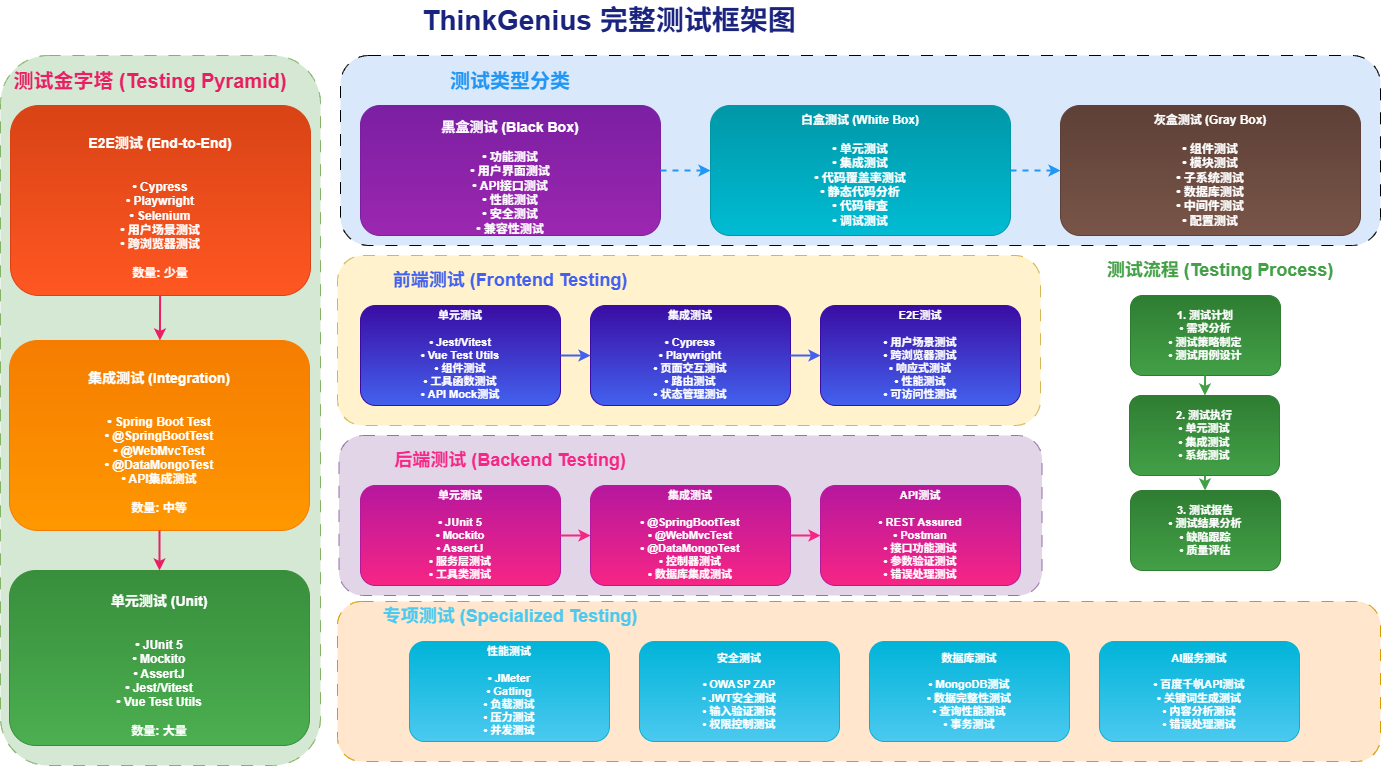

The diagram above was exported from draw.io. Its source (the exported page's mxGraphModel, read from the mxfile embedded in the PNG):
<mxGraphModel dx="1720" dy="1133" grid="1" gridSize="10" guides="1" tooltips="1" connect="1" arrows="1" fold="1" page="1" pageScale="1" pageWidth="827" pageHeight="1169" math="0" shadow="0">
  <root>
    <mxCell id="0" />
    <mxCell id="1" parent="0" />
    <mxCell id="2QEMIKGN3rchz1caqjJI-63" value="" style="rounded=1;whiteSpace=wrap;html=1;fillColor=#d5e8d4;strokeColor=#82b366;dashed=1;dashPattern=12 12;strokeWidth=1;" parent="1" vertex="1">
      <mxGeometry x="480" y="450" width="320" height="710" as="geometry" />
    </mxCell>
    <mxCell id="2QEMIKGN3rchz1caqjJI-61" value="" style="rounded=1;whiteSpace=wrap;html=1;fillColor=#e1d5e7;strokeColor=#9673a6;dashed=1;dashPattern=12 12;strokeWidth=1;" parent="1" vertex="1">
      <mxGeometry x="818.5" y="830" width="703" height="160" as="geometry" />
    </mxCell>
    <mxCell id="2QEMIKGN3rchz1caqjJI-62" value="" style="rounded=1;whiteSpace=wrap;html=1;fillColor=#ffe6cc;strokeColor=#d79b00;dashed=1;dashPattern=12 12;strokeWidth=1;" parent="1" vertex="1">
      <mxGeometry x="817" y="996" width="1043" height="160" as="geometry" />
    </mxCell>
    <mxCell id="2QEMIKGN3rchz1caqjJI-60" value="" style="rounded=1;whiteSpace=wrap;html=1;fillColor=#fff2cc;strokeColor=#d6b656;dashed=1;dashPattern=12 12;strokeWidth=1;" parent="1" vertex="1">
      <mxGeometry x="817" y="650" width="703" height="170" as="geometry" />
    </mxCell>
    <mxCell id="2QEMIKGN3rchz1caqjJI-58" value="" style="rounded=1;whiteSpace=wrap;html=1;fillColor=#dae8fc;strokeColor=default;dashed=1;dashPattern=12 12;strokeWidth=1;" parent="1" vertex="1">
      <mxGeometry x="820" y="450" width="1040" height="190" as="geometry" />
    </mxCell>
    <mxCell id="2QEMIKGN3rchz1caqjJI-1" value="ThinkGenius 完整测试框架图" style="text;html=1;strokeColor=none;fillColor=none;align=center;verticalAlign=middle;whiteSpace=wrap;rounded=0;fontSize=28;fontStyle=1;fontColor=#1a237e;" parent="1" vertex="1">
      <mxGeometry x="789" y="395" width="600" height="40" as="geometry" />
    </mxCell>
    <mxCell id="2QEMIKGN3rchz1caqjJI-2" value="测试金字塔 (Testing Pyramid)" style="text;html=1;strokeColor=none;fillColor=none;align=center;verticalAlign=middle;whiteSpace=wrap;rounded=0;fontSize=20;fontStyle=1;fontColor=#e91e63;" parent="1" vertex="1">
      <mxGeometry x="480" y="460" width="300" height="30" as="geometry" />
    </mxCell>
    <mxCell id="2QEMIKGN3rchz1caqjJI-3" value="&lt;h3&gt;E2E测试 (End-to-End)&lt;/h3&gt;&lt;br&gt;• Cypress&lt;br&gt;• Playwright&lt;br&gt;• Selenium&lt;br&gt;• 用户场景测试&lt;br&gt;• 跨浏览器测试&lt;br&gt;&lt;br&gt;数量: 少量" style="rounded=1;whiteSpace=wrap;html=1;fillColor=#ff5722;strokeColor=#d84315;fontColor=#ffffff;fontSize=12;fontStyle=1;gradientColor=#d84315;gradientDirection=north;" parent="1" vertex="1">
      <mxGeometry x="490" y="500" width="300" height="190" as="geometry" />
    </mxCell>
    <mxCell id="2QEMIKGN3rchz1caqjJI-4" value="&lt;h3&gt;集成测试 (Integration)&lt;/h3&gt;&lt;br&gt;• Spring Boot Test&lt;br&gt;• @SpringBootTest&lt;br&gt;• @WebMvcTest&lt;br&gt;• @DataMongoTest&lt;br&gt;• API集成测试&lt;br&gt;&lt;br&gt;数量: 中等" style="rounded=1;whiteSpace=wrap;html=1;fillColor=#ff9800;strokeColor=#f57c00;fontColor=#ffffff;fontSize=12;fontStyle=1;gradientColor=#f57c00;gradientDirection=north;" parent="1" vertex="1">
      <mxGeometry x="489" y="735" width="300" height="190" as="geometry" />
    </mxCell>
    <mxCell id="2QEMIKGN3rchz1caqjJI-5" value="&lt;h3&gt;单元测试 (Unit)&lt;/h3&gt;&lt;br&gt;• JUnit 5&lt;br&gt;• Mockito&lt;br&gt;• AssertJ&lt;br&gt;• Jest/Vitest&lt;br&gt;• Vue Test Utils&lt;br&gt;&lt;br&gt;数量: 大量" style="rounded=1;whiteSpace=wrap;html=1;fillColor=#4caf50;strokeColor=#388e3c;fontColor=#ffffff;fontSize=12;fontStyle=1;gradientColor=#388e3c;gradientDirection=north;" parent="1" vertex="1">
      <mxGeometry x="489" y="965" width="300" height="175" as="geometry" />
    </mxCell>
    <mxCell id="2QEMIKGN3rchz1caqjJI-6" value="测试类型分类" style="text;html=1;strokeColor=none;fillColor=none;align=center;verticalAlign=middle;whiteSpace=wrap;rounded=0;fontSize=20;fontStyle=1;fontColor=#2196f3;" parent="1" vertex="1">
      <mxGeometry x="890" y="460" width="200" height="30" as="geometry" />
    </mxCell>
    <mxCell id="2QEMIKGN3rchz1caqjJI-7" value="&lt;h3&gt;黑盒测试 (Black Box)&lt;/h3&gt;• 功能测试&lt;br&gt;• 用户界面测试&lt;br&gt;• API接口测试&lt;br&gt;• 性能测试&lt;br&gt;• 安全测试&lt;br&gt;• 兼容性测试" style="rounded=1;whiteSpace=wrap;html=1;fillColor=#9c27b0;strokeColor=#7b1fa2;fontColor=#ffffff;fontSize=12;fontStyle=1;gradientColor=#7b1fa2;gradientDirection=north;" parent="1" vertex="1">
      <mxGeometry x="840" y="500" width="300" height="130" as="geometry" />
    </mxCell>
    <mxCell id="2QEMIKGN3rchz1caqjJI-8" value="白盒测试 (White Box)&#10;&#10;• 单元测试&#10;• 集成测试&#10;• 代码覆盖率测试&#10;• 静态代码分析&#10;• 代码审查&#10;• 调试测试" style="rounded=1;whiteSpace=wrap;html=1;fillColor=#00bcd4;strokeColor=#0097a7;fontColor=#ffffff;fontSize=12;fontStyle=1;gradientColor=#0097a7;gradientDirection=north;" parent="1" vertex="1">
      <mxGeometry x="1190" y="500" width="300" height="130" as="geometry" />
    </mxCell>
    <mxCell id="2QEMIKGN3rchz1caqjJI-9" value="灰盒测试 (Gray Box)&#10;&#10;• 组件测试&#10;• 模块测试&#10;• 子系统测试&#10;• 数据库测试&#10;• 中间件测试&#10;• 配置测试" style="rounded=1;whiteSpace=wrap;html=1;fillColor=#795548;strokeColor=#5d4037;fontColor=#ffffff;fontSize=12;fontStyle=1;gradientColor=#5d4037;gradientDirection=north;" parent="1" vertex="1">
      <mxGeometry x="1540" y="500" width="300" height="130" as="geometry" />
    </mxCell>
    <mxCell id="2QEMIKGN3rchz1caqjJI-10" value="前端测试 (Frontend Testing)" style="text;html=1;strokeColor=none;fillColor=none;align=center;verticalAlign=middle;whiteSpace=wrap;rounded=0;fontSize=18;fontStyle=1;fontColor=#4361ee;" parent="1" vertex="1">
      <mxGeometry x="840" y="660" width="300" height="30" as="geometry" />
    </mxCell>
    <mxCell id="2QEMIKGN3rchz1caqjJI-11" value="单元测试&#10;&#10;• Jest/Vitest&#10;• Vue Test Utils&#10;• 组件测试&#10;• 工具函数测试&#10;• API Mock测试" style="rounded=1;whiteSpace=wrap;html=1;fillColor=#4361ee;strokeColor=#3a0ca3;fontColor=#ffffff;fontSize=11;fontStyle=1;gradientColor=#3a0ca3;gradientDirection=north;" parent="1" vertex="1">
      <mxGeometry x="840" y="700" width="200" height="100" as="geometry" />
    </mxCell>
    <mxCell id="2QEMIKGN3rchz1caqjJI-12" value="集成测试&#10;&#10;• Cypress&#10;• Playwright&#10;• 页面交互测试&#10;• 路由测试&#10;• 状态管理测试" style="rounded=1;whiteSpace=wrap;html=1;fillColor=#4361ee;strokeColor=#3a0ca3;fontColor=#ffffff;fontSize=11;fontStyle=1;gradientColor=#3a0ca3;gradientDirection=north;" parent="1" vertex="1">
      <mxGeometry x="1070" y="700" width="200" height="100" as="geometry" />
    </mxCell>
    <mxCell id="2QEMIKGN3rchz1caqjJI-13" value="E2E测试&#10;&#10;• 用户场景测试&#10;• 跨浏览器测试&#10;• 响应式测试&#10;• 性能测试&#10;• 可访问性测试" style="rounded=1;whiteSpace=wrap;html=1;fillColor=#4361ee;strokeColor=#3a0ca3;fontColor=#ffffff;fontSize=11;fontStyle=1;gradientColor=#3a0ca3;gradientDirection=north;" parent="1" vertex="1">
      <mxGeometry x="1300" y="700" width="200" height="100" as="geometry" />
    </mxCell>
    <mxCell id="2QEMIKGN3rchz1caqjJI-14" value="后端测试 (Backend Testing)" style="text;html=1;strokeColor=none;fillColor=none;align=center;verticalAlign=middle;whiteSpace=wrap;rounded=0;fontSize=18;fontStyle=1;fontColor=#f72585;" parent="1" vertex="1">
      <mxGeometry x="840" y="840" width="300" height="30" as="geometry" />
    </mxCell>
    <mxCell id="2QEMIKGN3rchz1caqjJI-15" value="单元测试&#10;&#10;• JUnit 5&#10;• Mockito&#10;• AssertJ&#10;• 服务层测试&#10;• 工具类测试" style="rounded=1;whiteSpace=wrap;html=1;fillColor=#f72585;strokeColor=#b5179e;fontColor=#ffffff;fontSize=11;fontStyle=1;gradientColor=#b5179e;gradientDirection=north;" parent="1" vertex="1">
      <mxGeometry x="840" y="880" width="200" height="100" as="geometry" />
    </mxCell>
    <mxCell id="2QEMIKGN3rchz1caqjJI-16" value="集成测试&#10;&#10;• @SpringBootTest&#10;• @WebMvcTest&#10;• @DataMongoTest&#10;• 控制器测试&#10;• 数据库集成测试" style="rounded=1;whiteSpace=wrap;html=1;fillColor=#f72585;strokeColor=#b5179e;fontColor=#ffffff;fontSize=11;fontStyle=1;gradientColor=#b5179e;gradientDirection=north;" parent="1" vertex="1">
      <mxGeometry x="1070" y="880" width="200" height="100" as="geometry" />
    </mxCell>
    <mxCell id="2QEMIKGN3rchz1caqjJI-17" value="API测试&#10;&#10;• REST Assured&#10;• Postman&#10;• 接口功能测试&#10;• 参数验证测试&#10;• 错误处理测试" style="rounded=1;whiteSpace=wrap;html=1;fillColor=#f72585;strokeColor=#b5179e;fontColor=#ffffff;fontSize=11;fontStyle=1;gradientColor=#b5179e;gradientDirection=north;" parent="1" vertex="1">
      <mxGeometry x="1300" y="880" width="200" height="100" as="geometry" />
    </mxCell>
    <mxCell id="2QEMIKGN3rchz1caqjJI-18" value="专项测试 (Specialized Testing)" style="text;html=1;strokeColor=none;fillColor=none;align=center;verticalAlign=middle;whiteSpace=wrap;rounded=0;fontSize=18;fontStyle=1;fontColor=#4cc9f0;" parent="1" vertex="1">
      <mxGeometry x="840" y="996" width="300" height="30" as="geometry" />
    </mxCell>
    <mxCell id="2QEMIKGN3rchz1caqjJI-19" value="性能测试&#10;&#10;• JMeter&#10;• Gatling&#10;• 负载测试&#10;• 压力测试&#10;• 并发测试" style="rounded=1;whiteSpace=wrap;html=1;fillColor=#4cc9f0;strokeColor=#00b4d8;fontColor=#ffffff;fontSize=11;fontStyle=1;gradientColor=#00b4d8;gradientDirection=north;" parent="1" vertex="1">
      <mxGeometry x="889" y="1036" width="200" height="100" as="geometry" />
    </mxCell>
    <mxCell id="2QEMIKGN3rchz1caqjJI-20" value="安全测试&#10;&#10;• OWASP ZAP&#10;• JWT安全测试&#10;• 输入验证测试&#10;• 权限控制测试" style="rounded=1;whiteSpace=wrap;html=1;fillColor=#4cc9f0;strokeColor=#00b4d8;fontColor=#ffffff;fontSize=11;fontStyle=1;gradientColor=#00b4d8;gradientDirection=north;" parent="1" vertex="1">
      <mxGeometry x="1119" y="1036" width="200" height="100" as="geometry" />
    </mxCell>
    <mxCell id="2QEMIKGN3rchz1caqjJI-21" value="数据库测试&#10;&#10;• MongoDB测试&#10;• 数据完整性测试&#10;• 查询性能测试&#10;• 事务测试" style="rounded=1;whiteSpace=wrap;html=1;fillColor=#4cc9f0;strokeColor=#00b4d8;fontColor=#ffffff;fontSize=11;fontStyle=1;gradientColor=#00b4d8;gradientDirection=north;" parent="1" vertex="1">
      <mxGeometry x="1349" y="1036" width="200" height="100" as="geometry" />
    </mxCell>
    <mxCell id="2QEMIKGN3rchz1caqjJI-22" value="AI服务测试&#10;&#10;• 百度千帆API测试&#10;• 关键词生成测试&#10;• 内容分析测试&#10;• 错误处理测试" style="rounded=1;whiteSpace=wrap;html=1;fillColor=#4cc9f0;strokeColor=#00b4d8;fontColor=#ffffff;fontSize=11;fontStyle=1;gradientColor=#00b4d8;gradientDirection=north;" parent="1" vertex="1">
      <mxGeometry x="1579" y="1036" width="200" height="100" as="geometry" />
    </mxCell>
    <mxCell id="2QEMIKGN3rchz1caqjJI-26" value="测试流程 (Testing Process)" style="text;html=1;strokeColor=none;fillColor=none;align=center;verticalAlign=middle;whiteSpace=wrap;rounded=0;fontSize=18;fontStyle=1;fontColor=#43a047;" parent="1" vertex="1">
      <mxGeometry x="1550" y="650" width="300" height="30" as="geometry" />
    </mxCell>
    <mxCell id="2QEMIKGN3rchz1caqjJI-27" value="1. 测试计划&#10;• 需求分析&#10;• 测试策略制定&#10;• 测试用例设计" style="rounded=1;whiteSpace=wrap;html=1;fillColor=#43a047;strokeColor=#2e7d32;fontColor=#ffffff;fontSize=11;fontStyle=1;gradientColor=#2e7d32;gradientDirection=north;" parent="1" vertex="1">
      <mxGeometry x="1610" y="690" width="150" height="80" as="geometry" />
    </mxCell>
    <mxCell id="2QEMIKGN3rchz1caqjJI-28" value="2. 测试执行&#10;• 单元测试&#10;• 集成测试&#10;• 系统测试" style="rounded=1;whiteSpace=wrap;html=1;fillColor=#43a047;strokeColor=#2e7d32;fontColor=#ffffff;fontSize=11;fontStyle=1;gradientColor=#2e7d32;gradientDirection=north;" parent="1" vertex="1">
      <mxGeometry x="1609" y="790" width="150" height="80" as="geometry" />
    </mxCell>
    <mxCell id="2QEMIKGN3rchz1caqjJI-29" value="3. 测试报告&#10;• 测试结果分析&#10;• 缺陷跟踪&#10;• 质量评估" style="rounded=1;whiteSpace=wrap;html=1;fillColor=#43a047;strokeColor=#2e7d32;fontColor=#ffffff;fontSize=11;fontStyle=1;gradientColor=#2e7d32;gradientDirection=north;" parent="1" vertex="1">
      <mxGeometry x="1610" y="885" width="150" height="80" as="geometry" />
    </mxCell>
    <mxCell id="2QEMIKGN3rchz1caqjJI-30" value="" style="endArrow=classic;html=1;rounded=0;strokeWidth=2;strokeColor=#e91e63;" parent="1" source="2QEMIKGN3rchz1caqjJI-3" target="2QEMIKGN3rchz1caqjJI-4" edge="1">
      <mxGeometry width="50" height="50" relative="1" as="geometry">
        <mxPoint x="589" y="620" as="sourcePoint" />
        <mxPoint x="639" y="640" as="targetPoint" />
      </mxGeometry>
    </mxCell>
    <mxCell id="2QEMIKGN3rchz1caqjJI-31" value="" style="endArrow=classic;html=1;rounded=0;strokeWidth=2;strokeColor=#e91e63;" parent="1" source="2QEMIKGN3rchz1caqjJI-4" target="2QEMIKGN3rchz1caqjJI-5" edge="1">
      <mxGeometry width="50" height="50" relative="1" as="geometry">
        <mxPoint x="639" y="760" as="sourcePoint" />
        <mxPoint x="689" y="780" as="targetPoint" />
      </mxGeometry>
    </mxCell>
    <mxCell id="2QEMIKGN3rchz1caqjJI-32" value="" style="endArrow=classic;html=1;rounded=0;strokeWidth=2;strokeColor=#2196f3;dashed=1;" parent="1" source="2QEMIKGN3rchz1caqjJI-7" target="2QEMIKGN3rchz1caqjJI-8" edge="1">
      <mxGeometry width="50" height="50" relative="1" as="geometry">
        <mxPoint x="1140" y="560" as="sourcePoint" />
        <mxPoint x="1190" y="560" as="targetPoint" />
      </mxGeometry>
    </mxCell>
    <mxCell id="2QEMIKGN3rchz1caqjJI-33" value="" style="endArrow=classic;html=1;rounded=0;strokeWidth=2;strokeColor=#2196f3;dashed=1;" parent="1" source="2QEMIKGN3rchz1caqjJI-8" target="2QEMIKGN3rchz1caqjJI-9" edge="1">
      <mxGeometry width="50" height="50" relative="1" as="geometry">
        <mxPoint x="1490" y="560" as="sourcePoint" />
        <mxPoint x="1540" y="560" as="targetPoint" />
      </mxGeometry>
    </mxCell>
    <mxCell id="2QEMIKGN3rchz1caqjJI-34" value="" style="endArrow=classic;html=1;rounded=0;strokeWidth=2;strokeColor=#4361ee;" parent="1" source="2QEMIKGN3rchz1caqjJI-11" target="2QEMIKGN3rchz1caqjJI-12" edge="1">
      <mxGeometry width="50" height="50" relative="1" as="geometry">
        <mxPoint x="1040" y="750" as="sourcePoint" />
        <mxPoint x="1070" y="750" as="targetPoint" />
      </mxGeometry>
    </mxCell>
    <mxCell id="2QEMIKGN3rchz1caqjJI-35" value="" style="endArrow=classic;html=1;rounded=0;strokeWidth=2;strokeColor=#4361ee;" parent="1" source="2QEMIKGN3rchz1caqjJI-12" target="2QEMIKGN3rchz1caqjJI-13" edge="1">
      <mxGeometry width="50" height="50" relative="1" as="geometry">
        <mxPoint x="1270" y="750" as="sourcePoint" />
        <mxPoint x="1300" y="750" as="targetPoint" />
      </mxGeometry>
    </mxCell>
    <mxCell id="2QEMIKGN3rchz1caqjJI-36" value="" style="endArrow=classic;html=1;rounded=0;strokeWidth=2;strokeColor=#f72585;" parent="1" source="2QEMIKGN3rchz1caqjJI-15" target="2QEMIKGN3rchz1caqjJI-16" edge="1">
      <mxGeometry width="50" height="50" relative="1" as="geometry">
        <mxPoint x="1040" y="930" as="sourcePoint" />
        <mxPoint x="1070" y="930" as="targetPoint" />
      </mxGeometry>
    </mxCell>
    <mxCell id="2QEMIKGN3rchz1caqjJI-37" value="" style="endArrow=classic;html=1;rounded=0;strokeWidth=2;strokeColor=#f72585;" parent="1" source="2QEMIKGN3rchz1caqjJI-16" target="2QEMIKGN3rchz1caqjJI-17" edge="1">
      <mxGeometry width="50" height="50" relative="1" as="geometry">
        <mxPoint x="1270" y="930" as="sourcePoint" />
        <mxPoint x="1300" y="930" as="targetPoint" />
      </mxGeometry>
    </mxCell>
    <mxCell id="2QEMIKGN3rchz1caqjJI-38" value="" style="endArrow=classic;html=1;rounded=0;strokeWidth=2;strokeColor=#43a047;" parent="1" source="2QEMIKGN3rchz1caqjJI-27" target="2QEMIKGN3rchz1caqjJI-28" edge="1">
      <mxGeometry width="50" height="50" relative="1" as="geometry">
        <mxPoint x="1760" y="730" as="sourcePoint" />
        <mxPoint x="1780" y="730" as="targetPoint" />
      </mxGeometry>
    </mxCell>
    <mxCell id="2QEMIKGN3rchz1caqjJI-39" value="" style="endArrow=classic;html=1;rounded=0;strokeWidth=2;strokeColor=#43a047;" parent="1" source="2QEMIKGN3rchz1caqjJI-28" target="2QEMIKGN3rchz1caqjJI-29" edge="1">
      <mxGeometry width="50" height="50" relative="1" as="geometry">
        <mxPoint x="1930" y="730" as="sourcePoint" />
        <mxPoint x="1950" y="730" as="targetPoint" />
      </mxGeometry>
    </mxCell>
  </root>
</mxGraphModel>